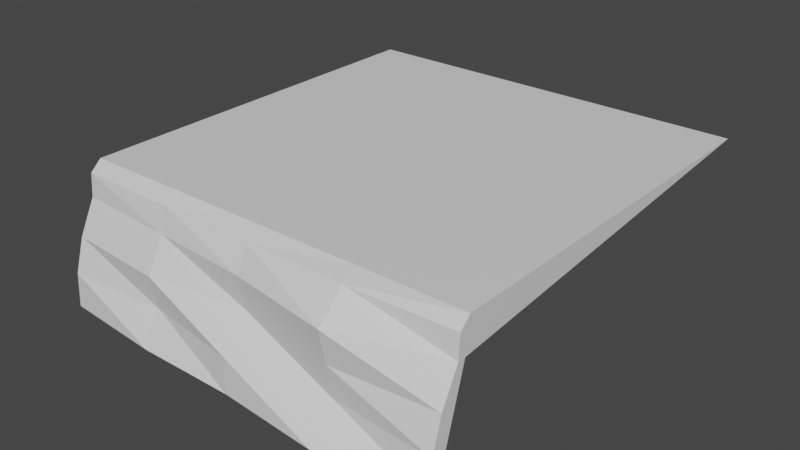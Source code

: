 # Source: Wall.blend  (saved by Blender 3.6.13; exported with 4.5.12 LTS)
import bpy
from mathutils import Matrix  # noqa: F401  (used for matrix-valued properties, if any)

bpy.ops.wm.read_factory_settings(use_empty=True)
scene = bpy.context.scene
scene.name = 'Scene'

# ---- collections
col_collection = bpy.data.collections.new('Collection'); scene.collection.children.link(col_collection)

# ---- materials (node trees are filled in below, after node groups)
mat_material = bpy.data.materials.new('Material')
mat_material.alpha_threshold = 0.0
mat_material.use_transparent_shadow = False
mat_material.roughness = 0.5
mat_material.line_color = (0.0, 0.0, 0.0, 1.0)

# ---- material node trees
mat_material.use_nodes = True; mat_material.node_tree.nodes.clear()
_N = mat_material.node_tree.nodes; _L = mat_material.node_tree.links
n0 = _N.new('ShaderNodeOutputMaterial'); n0.name = 'Material Output'; n0.location = (300, 300)
n1 = _N.new('ShaderNodeBsdfPrincipled'); n1.name = 'Principled BSDF'; n1.location = (10, 300)
n1.distribution = 'GGX'
n1.subsurface_method = 'RANDOM_WALK_SKIN'
n1.inputs[3].default_value = 1.45
n1.inputs[27].default_value = (0.0, 0.0, 0.0, 1.0)
n1.inputs[28].default_value = 1.0
_L.new(n1.outputs[0], n0.inputs[0])
n0.is_active_output = True

# ---- world
world_world = bpy.data.worlds.new('World'); scene.world = world_world
world_world.use_nodes = True; world_world.node_tree.nodes.clear()
_N = world_world.node_tree.nodes; _L = world_world.node_tree.links
n0 = _N.new('ShaderNodeOutputWorld'); n0.name = 'World Output'; n0.location = (300, 300)
n1 = _N.new('ShaderNodeBackground'); n1.name = 'Background'; n1.location = (10, 300)
n1.inputs[0].default_value = (0.05088, 0.05088, 0.05088, 1.0)
_L.new(n1.outputs[0], n0.inputs[0])
n0.is_active_output = True
world_world.color = (0.05088, 0.05088, 0.05088)
world_world.use_sun_shadow = False
world_world.sun_shadow_jitter_overblur = 0.0

# ---- meshes
me_cube = bpy.data.meshes.new('Cube')
me_cube.from_pydata([(26.0, 56.0, 16.0), (26.0, 1.0, -1.0), (26.0, 0.0, -1.0), (-26.0, 56.0, 16.0), (-26.0, 1.0, -1.0), (-26.0, 0.0, -1.0), (26.0, 3.5, 7.5), (-26.0, 1.5, 7.5), (26.0, 1.5, 7.5), (-26.0, 3.5, 7.5), (26.0, 2.25, 3.25), (26.0, 0.25, 3.25), (-26.0, 2.25, 3.25), (-26.0, 0.25, 3.25), (-26.0, 3.611, 11.75), (26.0, 4.75, 11.75), (26.0, 3.75, 11.75), (-26.0, 4.75, 11.75), (0.0, 1.0, -1.0), (0.0, -1.0, -1.0), (0.0, 56.0, 16.0), (0.0, 3.5, 7.5), (0.0, 2.5, 7.5), (0.0, -0.75, 3.25), (0.0, 2.25, 3.25), (0.0, 4.75, 11.75), (0.0, 1.75, 11.75), (-12.83, 1.0, -1.0), (-12.83, 0.5, 7.5), (-12.83, 1.25, 3.25), (-12.83, 2.75, 11.75), (-12.83, -1.0, -1.0), (-12.83, 56.0, 16.0), (-12.83, 3.5, 7.5), (-12.83, 2.25, 3.25), (-12.83, 4.75, 11.75), (13.0, -2.0, -1.0), (13.0, 56.0, 16.0), (13.0, 3.5, 7.5), (13.0, 2.25, 3.25), (13.0, 4.75, 11.75), (13.0, 1.0, -1.0), (13.0, 0.5, 7.5), (13.0, 1.25, 3.25), (13.0, -0.289, 11.75), (26.0, 5.317, 16.0), (26.0, 3.923, 14.69), (-26.0, 3.88, 14.69), (-26.0, 5.317, 16.0), (0.0, 5.317, 16.0), (0.0, 3.384, 14.84), (-12.83, 3.628, 14.74), (-12.83, 5.317, 16.0), (13.0, 3.065, 15.07), (13.0, 5.317, 16.0)], [], [(37, 20, 49, 54), (32, 3, 48, 52), (30, 51, 47, 14), (41, 1, 2, 36), (16, 46, 53, 44), (40, 37, 0, 15), (39, 38, 6, 10), (10, 6, 8, 11), (13, 7, 9, 12), (29, 28, 7, 13), (31, 29, 13, 5), (5, 13, 12, 4), (1, 10, 11, 2), (41, 39, 10, 1), (38, 40, 15, 6), (6, 15, 16, 8), (7, 14, 17, 9), (28, 30, 14, 7), (42, 44, 26, 22), (33, 35, 25, 21), (27, 34, 24, 18), (36, 43, 23, 19), (43, 42, 22, 23), (34, 33, 21, 24), (35, 32, 20, 25), (27, 18, 19, 31), (20, 32, 52, 49), (44, 53, 50, 26), (4, 27, 31, 5), (17, 3, 32, 35), (12, 9, 33, 34), (4, 12, 34, 27), (9, 17, 35, 33), (22, 26, 30, 28), (19, 23, 29, 31), (23, 22, 28, 29), (26, 50, 51, 30), (15, 0, 45, 46, 16), (14, 47, 48, 3, 17), (11, 8, 42, 43), (2, 11, 43, 36), (8, 16, 44, 42), (21, 25, 40, 38), (18, 24, 39, 41), (24, 21, 38, 39), (25, 20, 37, 40), (18, 41, 36, 19), (52, 48, 47, 51), (54, 49, 50, 53), (49, 52, 51, 50), (45, 54, 53, 46), (0, 37, 54, 45)])
_uv = me_cube.uv_layers.new(name='UVMap')
_uv.uv.foreach_set('vector', [0.6875, 0.5, 0.75, 0.5, 0.75, 0.5854, 0.6875, 0.5854, 0.8117, 0.5, 0.875, 0.5, 0.875, 0.5854, 0.8117, 0.5854, 0.5625, 0.9367, 0.6064, 0.9367, 0.6057, 1.0, 0.5625, 1.0, 0.3125, 0.5, 0.375, 0.5, 0.375, 0.75, 0.3125, 0.75, 0.5625, 0.75, 0.6057, 0.75, 0.6114, 0.8125, 0.5625, 0.8125, 0.5625, 0.4375, 0.625, 0.4375, 0.625, 0.5, 0.5625, 0.5, 0.4375, 0.4375, 0.5, 0.4375, 0.5, 0.5, 0.4375, 0.5, 0.4375, 0.5, 0.5, 0.5, 0.5, 0.75, 0.4375, 0.75, 0.4375, 0.0, 0.5, 0.0, 0.5, 0.25, 0.4375, 0.25, 0.4375, 0.9367, 0.5, 0.9367, 0.5, 1.0, 0.4375, 1.0, 0.375, 0.9367, 0.4375, 0.9367, 0.4375, 1.0, 0.375, 1.0, 0.375, 0.0, 0.4375, 0.0, 0.4375, 0.25, 0.375, 0.25, 0.375, 0.5, 0.4375, 0.5, 0.4375, 0.75, 0.375, 0.75, 0.375, 0.4375, 0.4375, 0.4375, 0.4375, 0.5, 0.375, 0.5, 0.5, 0.4375, 0.5625, 0.4375, 0.5625, 0.5, 0.5, 0.5, 0.5, 0.5, 0.5625, 0.5, 0.5625, 0.75, 0.5, 0.75, 0.5, 0.0, 0.5625, 0.0, 0.5625, 0.25, 0.5, 0.25, 0.5, 0.9367, 0.5625, 0.9367, 0.5625, 1.0, 0.5, 1.0, 0.5, 0.8125, 0.5625, 0.8125, 0.5625, 0.875, 0.5, 0.875, 0.5, 0.3133, 0.5625, 0.3133, 0.5625, 0.375, 0.5, 0.375, 0.375, 0.3133, 0.4375, 0.3133, 0.4375, 0.375, 0.375, 0.375, 0.375, 0.8125, 0.4375, 0.8125, 0.4375, 0.875, 0.375, 0.875, 0.4375, 0.8125, 0.5, 0.8125, 0.5, 0.875, 0.4375, 0.875, 0.4375, 0.3133, 0.5, 0.3133, 0.5, 0.375, 0.4375, 0.375, 0.5625, 0.3133, 0.625, 0.3133, 0.625, 0.375, 0.5625, 0.375, 0.1883, 0.5, 0.25, 0.5, 0.25, 0.75, 0.1883, 0.75, 0.75, 0.5, 0.8117, 0.5, 0.8117, 0.5854, 0.75, 0.5854, 0.5625, 0.8125, 0.6114, 0.8125, 0.6079, 0.875, 0.5625, 0.875, 0.125, 0.5, 0.1883, 0.5, 0.1883, 0.75, 0.125, 0.75, 0.5625, 0.25, 0.625, 0.25, 0.625, 0.3133, 0.5625, 0.3133, 0.4375, 0.25, 0.5, 0.25, 0.5, 0.3133, 0.4375, 0.3133, 0.375, 0.25, 0.4375, 0.25, 0.4375, 0.3133, 0.375, 0.3133, 0.5, 0.25, 0.5625, 0.25, 0.5625, 0.3133, 0.5, 0.3133, 0.5, 0.875, 0.5625, 0.875, 0.5625, 0.9367, 0.5, 0.9367, 0.375, 0.875, 0.4375, 0.875, 0.4375, 0.9367, 0.375, 0.9367, 0.4375, 0.875, 0.5, 0.875, 0.5, 0.9367, 0.4375, 0.9367, 0.5625, 0.875, 0.6079, 0.875, 0.6064, 0.9367, 0.5625, 0.9367, 0.5625, 0.5, 0.625, 0.5, 0.625, 0.5854, 0.6057, 0.75, 0.5625, 0.75, 0.5625, 0.0, 0.6057, 0.0, 0.625, 0.1646, 0.625, 0.25, 0.5625, 0.25, 0.4375, 0.75, 0.5, 0.75, 0.5, 0.8125, 0.4375, 0.8125, 0.375, 0.75, 0.4375, 0.75, 0.4375, 0.8125, 0.375, 0.8125, 0.5, 0.75, 0.5625, 0.75, 0.5625, 0.8125, 0.5, 0.8125, 0.5, 0.375, 0.5625, 0.375, 0.5625, 0.4375, 0.5, 0.4375, 0.375, 0.375, 0.4375, 0.375, 0.4375, 0.4375, 0.375, 0.4375, 0.4375, 0.375, 0.5, 0.375, 0.5, 0.4375, 0.4375, 0.4375, 0.5625, 0.375, 0.625, 0.375, 0.625, 0.4375, 0.5625, 0.4375, 0.25, 0.5, 0.3125, 0.5, 0.3125, 0.75, 0.25, 0.75, 0.625, 0.9367, 0.625, 1.0, 0.6057, 1.0, 0.6064, 0.9367, 0.625, 0.8125, 0.625, 0.875, 0.6079, 0.875, 0.6114, 0.8125, 0.625, 0.875, 0.625, 0.9367, 0.6064, 0.9367, 0.6079, 0.875, 0.625, 0.75, 0.625, 0.8125, 0.6114, 0.8125, 0.6057, 0.75, 0.625, 0.5, 0.6875, 0.5, 0.6875, 0.5854, 0.625, 0.5854])
me_cube.materials.append(mat_material)
me_cube.use_mirror_vertex_groups = False
me_cube.update()

# ---- objects
ob_cube = bpy.data.objects.new('Cube', me_cube)

# ---- transforms, parenting, visibility, modifiers, constraints
ob_cube.location = (0.0, 0.0, 0.0)
ob_cube.lock_rotations_4d = False
ob_cube.empty_display_type = 'ARROWS'
ob_cube.lineart.crease_threshold = 0.0

# ---- collection membership
col_collection.objects.link(ob_cube)

# ---- scene / render settings (as saved in the file)
scene.frame_start = 1; scene.frame_end = 250; scene.frame_set(1)
scene.render.engine = 'BLENDER_EEVEE_NEXT'
scene.cycles.sampling_pattern = 'TABULATED_SOBOL'
scene.view_settings.view_transform = 'Filmic'
bpy.context.view_layer.update()

# ---- added for rendering (the .blend has no active camera and no usable light): camera, sun
cam_auto = bpy.data.cameras.new('AutoCamera')
cam_auto.lens = 50.0
cam_auto.sensor_width = 36.0
cam_auto.clip_end = 1294.64
ob_auto_camera = bpy.data.objects.new('AutoCamera', cam_auto)
scene.collection.objects.link(ob_auto_camera)
ob_auto_camera.location = (73.7689, -61.5227, 66.5151)
ob_auto_camera.rotation_euler = (1.09748, -7.21219e-08, 0.694738)
scene.camera = ob_auto_camera
light_auto_sun = bpy.data.lights.new('AutoSun', 'SUN')
light_auto_sun.energy = 3.0
light_auto_sun.angle = 0.0523599
ob_auto_sun = bpy.data.objects.new('AutoSun', light_auto_sun)
scene.collection.objects.link(ob_auto_sun)
ob_auto_sun.rotation_euler = (0.872665, 0.174533, 0.523599)
bpy.context.view_layer.update()

